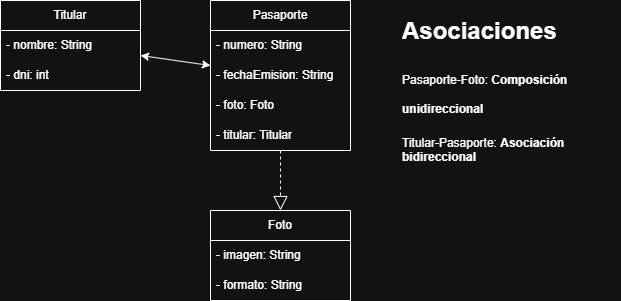

The diagram above was exported from draw.io. Its source (the exported page's mxGraphModel, read from the mxfile embedded in the PNG):
<mxGraphModel dx="786" dy="417" grid="1" gridSize="10" guides="1" tooltips="1" connect="1" arrows="1" fold="1" page="1" pageScale="1" pageWidth="827" pageHeight="1169" math="0" shadow="0">
  <root>
    <mxCell id="0" />
    <mxCell id="1" parent="0" />
    <mxCell id="rx5JJ1P5GIPowefRl8_u-1" value="Pasaporte" style="swimlane;fontStyle=0;childLayout=stackLayout;horizontal=1;startSize=30;horizontalStack=0;resizeParent=1;resizeParentMax=0;resizeLast=0;collapsible=1;marginBottom=0;whiteSpace=wrap;html=1;" vertex="1" parent="1">
      <mxGeometry x="340" y="160" width="140" height="150" as="geometry" />
    </mxCell>
    <mxCell id="rx5JJ1P5GIPowefRl8_u-2" value="- numero: String" style="text;strokeColor=none;fillColor=none;align=left;verticalAlign=middle;spacingLeft=4;spacingRight=4;overflow=hidden;points=[[0,0.5],[1,0.5]];portConstraint=eastwest;rotatable=0;whiteSpace=wrap;html=1;" vertex="1" parent="rx5JJ1P5GIPowefRl8_u-1">
      <mxGeometry y="30" width="140" height="30" as="geometry" />
    </mxCell>
    <mxCell id="rx5JJ1P5GIPowefRl8_u-3" value="- fechaEmision: String" style="text;strokeColor=none;fillColor=none;align=left;verticalAlign=middle;spacingLeft=4;spacingRight=4;overflow=hidden;points=[[0,0.5],[1,0.5]];portConstraint=eastwest;rotatable=0;whiteSpace=wrap;html=1;" vertex="1" parent="rx5JJ1P5GIPowefRl8_u-1">
      <mxGeometry y="60" width="140" height="30" as="geometry" />
    </mxCell>
    <mxCell id="rx5JJ1P5GIPowefRl8_u-13" value="- foto: Foto" style="text;strokeColor=none;fillColor=none;align=left;verticalAlign=middle;spacingLeft=4;spacingRight=4;overflow=hidden;points=[[0,0.5],[1,0.5]];portConstraint=eastwest;rotatable=0;whiteSpace=wrap;html=1;" vertex="1" parent="rx5JJ1P5GIPowefRl8_u-1">
      <mxGeometry y="90" width="140" height="30" as="geometry" />
    </mxCell>
    <mxCell id="rx5JJ1P5GIPowefRl8_u-14" value="- titular: Titular" style="text;strokeColor=none;fillColor=none;align=left;verticalAlign=middle;spacingLeft=4;spacingRight=4;overflow=hidden;points=[[0,0.5],[1,0.5]];portConstraint=eastwest;rotatable=0;whiteSpace=wrap;html=1;" vertex="1" parent="rx5JJ1P5GIPowefRl8_u-1">
      <mxGeometry y="120" width="140" height="30" as="geometry" />
    </mxCell>
    <mxCell id="rx5JJ1P5GIPowefRl8_u-5" value="Foto" style="swimlane;fontStyle=0;childLayout=stackLayout;horizontal=1;startSize=30;horizontalStack=0;resizeParent=1;resizeParentMax=0;resizeLast=0;collapsible=1;marginBottom=0;whiteSpace=wrap;html=1;" vertex="1" parent="1">
      <mxGeometry x="340" y="370" width="140" height="90" as="geometry" />
    </mxCell>
    <mxCell id="rx5JJ1P5GIPowefRl8_u-6" value="- imagen: String" style="text;strokeColor=none;fillColor=none;align=left;verticalAlign=middle;spacingLeft=4;spacingRight=4;overflow=hidden;points=[[0,0.5],[1,0.5]];portConstraint=eastwest;rotatable=0;whiteSpace=wrap;html=1;" vertex="1" parent="rx5JJ1P5GIPowefRl8_u-5">
      <mxGeometry y="30" width="140" height="30" as="geometry" />
    </mxCell>
    <mxCell id="rx5JJ1P5GIPowefRl8_u-7" value="- formato: String" style="text;strokeColor=none;fillColor=none;align=left;verticalAlign=middle;spacingLeft=4;spacingRight=4;overflow=hidden;points=[[0,0.5],[1,0.5]];portConstraint=eastwest;rotatable=0;whiteSpace=wrap;html=1;" vertex="1" parent="rx5JJ1P5GIPowefRl8_u-5">
      <mxGeometry y="60" width="140" height="30" as="geometry" />
    </mxCell>
    <mxCell id="rx5JJ1P5GIPowefRl8_u-9" value="Titular" style="swimlane;fontStyle=0;childLayout=stackLayout;horizontal=1;startSize=30;horizontalStack=0;resizeParent=1;resizeParentMax=0;resizeLast=0;collapsible=1;marginBottom=0;whiteSpace=wrap;html=1;" vertex="1" parent="1">
      <mxGeometry x="130" y="160" width="140" height="90" as="geometry" />
    </mxCell>
    <mxCell id="rx5JJ1P5GIPowefRl8_u-10" value="- nombre: String" style="text;strokeColor=none;fillColor=none;align=left;verticalAlign=middle;spacingLeft=4;spacingRight=4;overflow=hidden;points=[[0,0.5],[1,0.5]];portConstraint=eastwest;rotatable=0;whiteSpace=wrap;html=1;" vertex="1" parent="rx5JJ1P5GIPowefRl8_u-9">
      <mxGeometry y="30" width="140" height="30" as="geometry" />
    </mxCell>
    <mxCell id="rx5JJ1P5GIPowefRl8_u-11" value="- dni: int" style="text;strokeColor=none;fillColor=none;align=left;verticalAlign=middle;spacingLeft=4;spacingRight=4;overflow=hidden;points=[[0,0.5],[1,0.5]];portConstraint=eastwest;rotatable=0;whiteSpace=wrap;html=1;" vertex="1" parent="rx5JJ1P5GIPowefRl8_u-9">
      <mxGeometry y="60" width="140" height="30" as="geometry" />
    </mxCell>
    <mxCell id="rx5JJ1P5GIPowefRl8_u-15" value="" style="endArrow=classic;startArrow=classic;html=1;rounded=0;" edge="1" parent="1" source="rx5JJ1P5GIPowefRl8_u-9" target="rx5JJ1P5GIPowefRl8_u-1">
      <mxGeometry width="50" height="50" relative="1" as="geometry">
        <mxPoint x="380" y="320" as="sourcePoint" />
        <mxPoint x="430" y="270" as="targetPoint" />
      </mxGeometry>
    </mxCell>
    <mxCell id="rx5JJ1P5GIPowefRl8_u-16" value="" style="endArrow=block;dashed=1;endFill=0;endSize=12;html=1;rounded=0;" edge="1" parent="1" source="rx5JJ1P5GIPowefRl8_u-1" target="rx5JJ1P5GIPowefRl8_u-5">
      <mxGeometry width="160" relative="1" as="geometry">
        <mxPoint x="330" y="290" as="sourcePoint" />
        <mxPoint x="490" y="290" as="targetPoint" />
      </mxGeometry>
    </mxCell>
    <mxCell id="rx5JJ1P5GIPowefRl8_u-17" value="&lt;h1 style=&quot;margin-top: 0px;&quot;&gt;&lt;span style=&quot;background-color: transparent; color: light-dark(rgb(0, 0, 0), rgb(255, 255, 255));&quot;&gt;Asociaciones&lt;/span&gt;&lt;/h1&gt;&lt;h1 style=&quot;margin-top: 0px;&quot;&gt;&lt;span style=&quot;background-color: transparent; color: light-dark(rgb(0, 0, 0), rgb(255, 255, 255)); font-size: 12px; font-weight: normal;&quot;&gt;Pasaporte-Foto: &lt;/span&gt;&lt;span style=&quot;background-color: transparent; color: light-dark(rgb(0, 0, 0), rgb(255, 255, 255)); font-size: 12px;&quot;&gt;Composición unidireccional&lt;/span&gt;&lt;/h1&gt;&lt;div&gt;Titular-Pasaporte: &lt;b&gt;Asociación bidireccional&lt;/b&gt;&lt;/div&gt;" style="text;html=1;whiteSpace=wrap;overflow=hidden;rounded=0;" vertex="1" parent="1">
      <mxGeometry x="530" y="170" width="220" height="180" as="geometry" />
    </mxCell>
  </root>
</mxGraphModel>